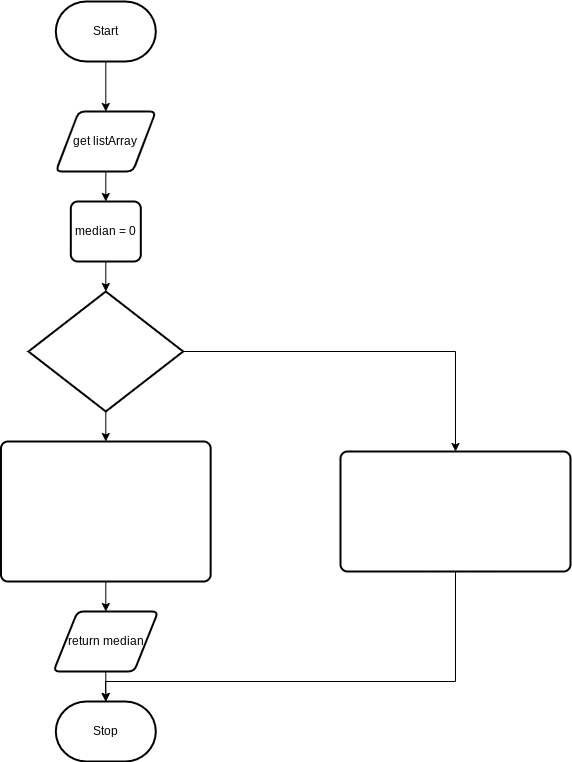

The diagram above was exported from draw.io. Its source (the exported page's mxGraphModel, read from the mxfile embedded in the PNG):
<mxGraphModel dx="1086" dy="1861" grid="1" gridSize="10" guides="1" tooltips="1" connect="1" arrows="1" fold="1" page="1" pageScale="1" pageWidth="827" pageHeight="1169" math="0" shadow="0">
  <root>
    <mxCell id="0" />
    <mxCell id="1" parent="0" />
    <mxCell id="2" value="" style="edgeStyle=none;html=1;" edge="1" parent="1" source="3">
      <mxGeometry relative="1" as="geometry">
        <mxPoint x="385.30999999999995" y="80" as="targetPoint" />
      </mxGeometry>
    </mxCell>
    <mxCell id="3" value="Start" style="strokeWidth=2;html=1;shape=mxgraph.flowchart.terminator;whiteSpace=wrap;" vertex="1" parent="1">
      <mxGeometry x="335.31" y="-30" width="100" height="60" as="geometry" />
    </mxCell>
    <mxCell id="4" value="" style="edgeStyle=none;html=1;" edge="1" parent="1" target="6">
      <mxGeometry relative="1" as="geometry">
        <mxPoint x="385.30999999999995" y="140" as="sourcePoint" />
      </mxGeometry>
    </mxCell>
    <mxCell id="5" value="" style="edgeStyle=none;html=1;fontFamily=Helvetica;" edge="1" parent="1" source="6">
      <mxGeometry relative="1" as="geometry">
        <mxPoint x="385.30999999999995" y="260" as="targetPoint" />
      </mxGeometry>
    </mxCell>
    <mxCell id="6" value="median = 0" style="rounded=1;whiteSpace=wrap;html=1;absoluteArcSize=1;arcSize=14;strokeWidth=2;" vertex="1" parent="1">
      <mxGeometry x="350.31" y="170" width="70" height="60" as="geometry" />
    </mxCell>
    <mxCell id="7" value="" style="edgeStyle=none;html=1;fontFamily=Helvetica;" edge="1" parent="1">
      <mxGeometry relative="1" as="geometry">
        <mxPoint x="385.306875" y="380" as="sourcePoint" />
        <mxPoint x="385.3078125000002" y="410" as="targetPoint" />
      </mxGeometry>
    </mxCell>
    <mxCell id="8" style="edgeStyle=none;rounded=0;html=1;entryX=0.5;entryY=0;entryDx=0;entryDy=0;fontFamily=Helvetica;exitX=1;exitY=0.5;exitDx=0;exitDy=0;exitPerimeter=0;" edge="1" parent="1">
      <mxGeometry relative="1" as="geometry">
        <Array as="points">
          <mxPoint x="735" y="320" />
        </Array>
        <mxPoint x="462.6500000000001" y="320" as="sourcePoint" />
        <mxPoint x="735" y="420" as="targetPoint" />
      </mxGeometry>
    </mxCell>
    <mxCell id="9" style="edgeStyle=none;html=1;fontFamily=Helvetica;" edge="1" parent="1">
      <mxGeometry relative="1" as="geometry">
        <mxPoint x="385.30999999999995" y="580" as="targetPoint" />
        <mxPoint x="385.30999999999995" y="550" as="sourcePoint" />
      </mxGeometry>
    </mxCell>
    <mxCell id="10" value="" style="edgeStyle=none;rounded=0;html=1;fontFamily=Helvetica;" edge="1" parent="1">
      <mxGeometry relative="1" as="geometry">
        <mxPoint x="385.3066666666666" y="640" as="sourcePoint" />
        <mxPoint x="385.3083333333334" y="670" as="targetPoint" />
      </mxGeometry>
    </mxCell>
    <mxCell id="11" value="&lt;font color=&quot;#ffffff&quot;&gt;Yes&lt;/font&gt;" style="text;html=1;resizable=0;autosize=1;align=center;verticalAlign=middle;points=[];fillColor=none;strokeColor=none;rounded=0;fontFamily=Helvetica;" vertex="1" parent="1">
      <mxGeometry x="397.65" y="375" width="40" height="30" as="geometry" />
    </mxCell>
    <mxCell id="12" value="&lt;font color=&quot;#ffffff&quot;&gt;No&lt;/font&gt;" style="text;html=1;resizable=0;autosize=1;align=center;verticalAlign=middle;points=[];fillColor=none;strokeColor=none;rounded=0;fontFamily=Helvetica;" vertex="1" parent="1">
      <mxGeometry x="590" y="290" width="40" height="30" as="geometry" />
    </mxCell>
    <mxCell id="13" style="edgeStyle=none;rounded=0;html=1;entryX=0.5;entryY=0;entryDx=0;entryDy=0;entryPerimeter=0;fontFamily=Helvetica;" edge="1" parent="1">
      <mxGeometry relative="1" as="geometry">
        <Array as="points">
          <mxPoint x="735" y="650" />
          <mxPoint x="385" y="650" />
        </Array>
        <mxPoint x="735" y="540" as="sourcePoint" />
        <mxPoint x="385.30999999999995" y="670" as="targetPoint" />
      </mxGeometry>
    </mxCell>
    <mxCell id="14" value="&lt;pre style=&quot;overflow-wrap: break-word&quot;&gt;&lt;pre style=&quot;overflow-wrap: break-word&quot;&gt;&lt;font color=&quot;#ffffff&quot; face=&quot;Helvetica&quot;&gt;if (arraySize % 2 === 0)&lt;/font&gt;&lt;/pre&gt;&lt;/pre&gt;" style="strokeWidth=2;html=1;shape=mxgraph.flowchart.decision;whiteSpace=wrap;fontFamily=Helvetica;" vertex="1" parent="1">
      <mxGeometry x="307.96" y="260" width="154.69" height="120" as="geometry" />
    </mxCell>
    <mxCell id="15" value="&lt;pre style=&quot;overflow-wrap: break-word&quot;&gt;&lt;pre style=&quot;overflow-wrap: break-word&quot;&gt;&lt;font color=&quot;#ffffff&quot; face=&quot;Helvetica&quot;&gt;median = (sortedArray[arraySize / 2] &lt;/font&gt;&lt;/pre&gt;&lt;pre style=&quot;overflow-wrap: break-word&quot;&gt;&lt;font color=&quot;#ffffff&quot; face=&quot;Helvetica&quot;&gt;+ sortedArray[arraySize / 2 - 1]) / 2&lt;/font&gt;&lt;/pre&gt;&lt;/pre&gt;" style="rounded=1;whiteSpace=wrap;html=1;absoluteArcSize=1;arcSize=14;strokeWidth=2;fontFamily=Helvetica;" vertex="1" parent="1">
      <mxGeometry x="280.46000000000004" y="410" width="209.69" height="140" as="geometry" />
    </mxCell>
    <mxCell id="16" value="&lt;pre style=&quot;overflow-wrap: break-word&quot;&gt;&lt;pre style=&quot;overflow-wrap: break-word&quot;&gt;&lt;pre style=&quot;overflow-wrap: break-word&quot;&gt;&lt;font color=&quot;#ffffff&quot; face=&quot;Helvetica&quot;&gt;median = sortedArray[(arraySize - 1) / 2]&lt;/font&gt;&lt;/pre&gt;&lt;/pre&gt;&lt;/pre&gt;" style="rounded=1;whiteSpace=wrap;html=1;absoluteArcSize=1;arcSize=14;strokeWidth=2;fontFamily=Helvetica;" vertex="1" parent="1">
      <mxGeometry x="620" y="420" width="230" height="120" as="geometry" />
    </mxCell>
    <mxCell id="17" value="return median" style="shape=parallelogram;html=1;strokeWidth=2;perimeter=parallelogramPerimeter;whiteSpace=wrap;rounded=1;arcSize=12;size=0.23;" vertex="1" parent="1">
      <mxGeometry x="332.96" y="580" width="104.69" height="60" as="geometry" />
    </mxCell>
    <mxCell id="18" value="Stop" style="strokeWidth=2;html=1;shape=mxgraph.flowchart.terminator;whiteSpace=wrap;" vertex="1" parent="1">
      <mxGeometry x="335.31" y="670" width="100" height="60" as="geometry" />
    </mxCell>
    <mxCell id="19" value="get listArray" style="shape=parallelogram;html=1;strokeWidth=2;perimeter=parallelogramPerimeter;whiteSpace=wrap;rounded=1;arcSize=12;size=0.23;" vertex="1" parent="1">
      <mxGeometry x="335.31" y="80" width="100" height="60" as="geometry" />
    </mxCell>
  </root>
</mxGraphModel>